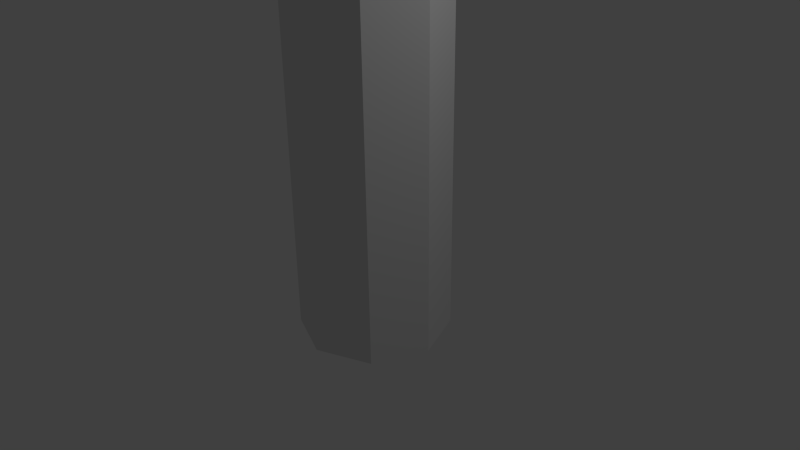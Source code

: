 # Source: branch.blend  (saved by Blender 2.75.0; exported with 4.5.12 LTS)
import bpy
from mathutils import Matrix  # noqa: F401  (used for matrix-valued properties, if any)

bpy.ops.wm.read_factory_settings(use_empty=True)
scene = bpy.context.scene
scene.name = 'Scene'

# ---- collections
col_collection_1 = bpy.data.collections.new('Collection 1'); scene.collection.children.link(col_collection_1)

# ---- world
world_world = bpy.data.worlds.new('World'); scene.world = world_world
world_world.color = (0.05088, 0.05088, 0.05088)
world_world.use_sun_shadow = False
world_world.sun_shadow_jitter_overblur = 0.0
world_world.cycles.sampling_method = 'MANUAL'
world_world.cycles.sample_map_resolution = 256

# ---- cameras
cam_camera = bpy.data.cameras.new('Camera')
cam_camera.clip_end = 100.0
cam_camera.lens = 35.0
cam_camera.sensor_width = 32.0
cam_camera.sensor_height = 18.0
cam_camera.ortho_scale = 7.314
cam_camera.dof.focus_distance = 0.0
cam_camera.dof.aperture_fstop = 128.0

# ---- lights
light_lamp = bpy.data.lights.new('Lamp', 'POINT')
light_lamp.transmission_factor = 0.0
light_lamp.cutoff_distance = 30.0
light_lamp.energy = 100.0
light_lamp.shadow_buffer_clip_start = 1.001
light_lamp.shadow_soft_size = 0.1
light_lamp.shadow_maximum_resolution = 0.006
light_lamp.use_absolute_resolution = True
light_lamp.cycles.use_multiple_importance_sampling = False

# ---- meshes
me_cylinder = bpy.data.meshes.new('Cylinder')
me_cylinder.from_pydata([(7.451e-09, 1.0, 0.0), (7.451e-09, 1.0, 12.11), (0.7071, 0.7071, 0.0), (0.7071, 0.7071, 12.11), (1.0, -5.116e-08, 0.0), (1.0, -5.116e-08, 12.11), (0.7071, -0.7071, 0.0), (0.7071, -0.7071, 12.11), (-7.997e-08, -1.0, 0.0), (-7.997e-08, -1.0, 12.11), (-0.7071, -0.7071, 0.0), (-0.7071, -0.7071, 12.11), (-1.0, 4.474e-09, 0.0), (-1.0, 4.474e-09, 12.11), (-0.7071, 0.7071, 0.0), (-0.7071, 0.7071, 12.11)], [], [(0, 1, 3, 2), (2, 3, 5, 4), (4, 5, 7, 6), (6, 7, 9, 8), (8, 9, 11, 10), (10, 11, 13, 12), (3, 1, 15, 13, 11, 9, 7, 5), (14, 15, 1, 0), (12, 13, 15, 14), (0, 2, 4, 6, 8, 10, 12, 14)])
me_cylinder.use_remesh_preserve_volume = False
me_cylinder.use_remesh_preserve_attributes = False
me_cylinder.use_mirror_vertex_groups = False
me_cylinder.update()

# ---- objects
ob_cylinder = bpy.data.objects.new('Cylinder', me_cylinder)
ob_lamp = bpy.data.objects.new('Lamp', light_lamp)
ob_camera = bpy.data.objects.new('Camera', cam_camera)

# ---- transforms, parenting, visibility, modifiers, constraints
ob_cylinder.location = (-7.451e-09, 7.451e-09, -1.0)
ob_cylinder.lineart.crease_threshold = 0.0
ob_lamp.location = (4.076, 1.005, 5.904)
ob_lamp.rotation_euler = (0.6503, 0.05522, 1.866)
ob_lamp.lock_rotations_4d = False
ob_lamp.empty_display_type = 'ARROWS'
ob_lamp.color = (0.0, 0.0, 0.0, 0.0)
ob_lamp.lineart.crease_threshold = 0.0
ob_camera.location = (7.481, -6.508, 5.344)
ob_camera.rotation_euler = (1.109, 0.01082, 0.8149)
ob_camera.lock_rotations_4d = False
ob_camera.empty_display_type = 'ARROWS'
ob_camera.color = (0.0, 0.0, 0.0, 0.0)
ob_camera.display_type = 'WIRE'
ob_camera.lineart.crease_threshold = 0.0

# ---- collection membership
col_collection_1.objects.link(ob_cylinder)
col_collection_1.objects.link(ob_lamp)
col_collection_1.objects.link(ob_camera)

# ---- scene / render settings (as saved in the file)
scene.camera = ob_camera
scene.frame_start = 1; scene.frame_end = 250; scene.frame_set(1)
scene.render.engine = 'BLENDER_EEVEE_NEXT'
scene.render.resolution_percentage = 50
scene.render.dither_intensity = 0.0
scene.cycles.use_denoising = False
scene.cycles.samples = 10
scene.cycles.sampling_pattern = 'TABULATED_SOBOL'
scene.cycles.light_sampling_threshold = 0.0
scene.cycles.use_adaptive_sampling = False
scene.cycles.use_light_tree = False
scene.cycles.blur_glossy = 0.0
scene.cycles.pixel_filter_type = 'GAUSSIAN'
scene.cycles.sample_clamp_indirect = 0.0
scene.view_settings.view_transform = 'Standard'
bpy.context.view_layer.update()
